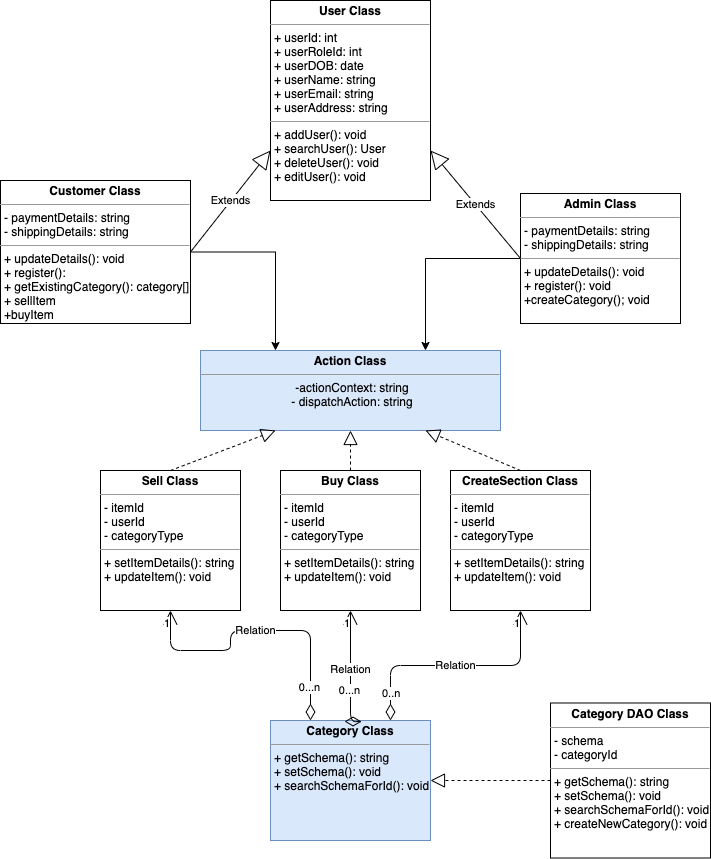

The diagram above was exported from draw.io. Its source (the exported page's mxGraphModel, read from the mxfile embedded in the PNG):
<mxGraphModel dx="1426" dy="737" grid="1" gridSize="10" guides="1" tooltips="1" connect="1" arrows="1" fold="1" page="1" pageScale="1" pageWidth="827" pageHeight="1169" math="0" shadow="0">
  <root>
    <mxCell id="WIyWlLk6GJQsqaUBKTNV-0" />
    <mxCell id="WIyWlLk6GJQsqaUBKTNV-1" parent="WIyWlLk6GJQsqaUBKTNV-0" />
    <mxCell id="pK9hgYDD1LuePrXNq3UI-9" value="&lt;p style=&quot;margin: 0px ; margin-top: 4px ; text-align: center&quot;&gt;&lt;b&gt;User Class&lt;/b&gt;&lt;/p&gt;&lt;hr size=&quot;1&quot;&gt;&lt;p style=&quot;margin: 0px ; margin-left: 4px&quot;&gt;+ userId: int&lt;/p&gt;&lt;p style=&quot;margin: 0px ; margin-left: 4px&quot;&gt;+ userRoleId: int&lt;/p&gt;&lt;p style=&quot;margin: 0px ; margin-left: 4px&quot;&gt;+ userDOB: date&lt;/p&gt;&lt;p style=&quot;margin: 0px ; margin-left: 4px&quot;&gt;+ userName: string&lt;/p&gt;&lt;p style=&quot;margin: 0px ; margin-left: 4px&quot;&gt;+ userEmail: string&lt;/p&gt;&lt;p style=&quot;margin: 0px ; margin-left: 4px&quot;&gt;+ userAddress: string&lt;br&gt;&lt;/p&gt;&lt;hr size=&quot;1&quot;&gt;&lt;p style=&quot;margin: 0px ; margin-left: 4px&quot;&gt;+ addUser(): void&lt;/p&gt;&lt;p style=&quot;margin: 0px ; margin-left: 4px&quot;&gt;+ searchUser(): User&lt;br&gt;&lt;/p&gt;&lt;p style=&quot;margin: 0px ; margin-left: 4px&quot;&gt;+ deleteUser(): void&lt;br&gt;&lt;/p&gt;&lt;p style=&quot;margin: 0px ; margin-left: 4px&quot;&gt;+ editUser(): void&lt;br&gt;&lt;/p&gt;" style="verticalAlign=top;align=left;overflow=fill;fontSize=12;fontFamily=Helvetica;html=1;" vertex="1" parent="WIyWlLk6GJQsqaUBKTNV-1">
      <mxGeometry x="310" y="80" width="160" height="200" as="geometry" />
    </mxCell>
    <mxCell id="pK9hgYDD1LuePrXNq3UI-57" style="edgeStyle=orthogonalEdgeStyle;rounded=0;orthogonalLoop=1;jettySize=auto;html=1;entryX=0.25;entryY=0;entryDx=0;entryDy=0;" edge="1" parent="WIyWlLk6GJQsqaUBKTNV-1" source="pK9hgYDD1LuePrXNq3UI-26" target="pK9hgYDD1LuePrXNq3UI-49">
      <mxGeometry relative="1" as="geometry" />
    </mxCell>
    <mxCell id="pK9hgYDD1LuePrXNq3UI-26" value="&lt;p style=&quot;margin: 0px ; margin-top: 4px ; text-align: center&quot;&gt;&lt;b&gt;Customer Class&lt;/b&gt;&lt;/p&gt;&lt;hr size=&quot;1&quot;&gt;&lt;p style=&quot;margin: 0px ; margin-left: 4px&quot;&gt;&lt;span&gt;- paymentDetails: string&lt;/span&gt;&lt;br&gt;&lt;/p&gt;&lt;p style=&quot;margin: 0px ; margin-left: 4px&quot;&gt;- shippingDetails: string&lt;span&gt;&lt;br&gt;&lt;/span&gt;&lt;/p&gt;&lt;hr size=&quot;1&quot;&gt;&lt;p style=&quot;margin: 0px ; margin-left: 4px&quot;&gt;+ updateDetails(): void&lt;/p&gt;&lt;p style=&quot;margin: 0px ; margin-left: 4px&quot;&gt;+ register():&amp;nbsp;&lt;/p&gt;&lt;p style=&quot;margin: 0px ; margin-left: 4px&quot;&gt;+ getExistingCategory(): category[]&lt;/p&gt;&lt;p style=&quot;margin: 0px ; margin-left: 4px&quot;&gt;+ sellItem&lt;/p&gt;&lt;p style=&quot;margin: 0px ; margin-left: 4px&quot;&gt;+buyItem&lt;/p&gt;" style="verticalAlign=top;align=left;overflow=fill;fontSize=12;fontFamily=Helvetica;html=1;" vertex="1" parent="WIyWlLk6GJQsqaUBKTNV-1">
      <mxGeometry x="40" y="260" width="190" height="143" as="geometry" />
    </mxCell>
    <mxCell id="pK9hgYDD1LuePrXNq3UI-30" value="Extends" style="endArrow=block;endSize=16;endFill=0;html=1;exitX=1;exitY=0.5;exitDx=0;exitDy=0;entryX=0;entryY=0.75;entryDx=0;entryDy=0;" edge="1" parent="WIyWlLk6GJQsqaUBKTNV-1" source="pK9hgYDD1LuePrXNq3UI-26" target="pK9hgYDD1LuePrXNq3UI-9">
      <mxGeometry width="160" relative="1" as="geometry">
        <mxPoint x="330" y="600" as="sourcePoint" />
        <mxPoint x="490" y="600" as="targetPoint" />
      </mxGeometry>
    </mxCell>
    <mxCell id="pK9hgYDD1LuePrXNq3UI-58" style="edgeStyle=orthogonalEdgeStyle;rounded=0;orthogonalLoop=1;jettySize=auto;html=1;entryX=0.75;entryY=0;entryDx=0;entryDy=0;" edge="1" parent="WIyWlLk6GJQsqaUBKTNV-1" source="pK9hgYDD1LuePrXNq3UI-31" target="pK9hgYDD1LuePrXNq3UI-49">
      <mxGeometry relative="1" as="geometry" />
    </mxCell>
    <mxCell id="pK9hgYDD1LuePrXNq3UI-31" value="&lt;p style=&quot;margin: 0px ; margin-top: 4px ; text-align: center&quot;&gt;&lt;b&gt;Admin Class&lt;/b&gt;&lt;/p&gt;&lt;hr size=&quot;1&quot;&gt;&lt;p style=&quot;margin: 0px ; margin-left: 4px&quot;&gt;&lt;span&gt;- paymentDetails: string&lt;/span&gt;&lt;br&gt;&lt;/p&gt;&lt;p style=&quot;margin: 0px ; margin-left: 4px&quot;&gt;- shippingDetails: string&lt;span&gt;&lt;br&gt;&lt;/span&gt;&lt;/p&gt;&lt;hr size=&quot;1&quot;&gt;&lt;p style=&quot;margin: 0px ; margin-left: 4px&quot;&gt;+ updateDetails(): void&lt;/p&gt;&lt;p style=&quot;margin: 0px ; margin-left: 4px&quot;&gt;+ register(): void&lt;/p&gt;&lt;p style=&quot;margin: 0px ; margin-left: 4px&quot;&gt;+createCategory(); void&lt;/p&gt;" style="verticalAlign=top;align=left;overflow=fill;fontSize=12;fontFamily=Helvetica;html=1;" vertex="1" parent="WIyWlLk6GJQsqaUBKTNV-1">
      <mxGeometry x="560" y="273" width="160" height="130" as="geometry" />
    </mxCell>
    <mxCell id="pK9hgYDD1LuePrXNq3UI-32" value="Extends" style="endArrow=block;endSize=16;endFill=0;html=1;exitX=0;exitY=0.5;exitDx=0;exitDy=0;entryX=1;entryY=0.75;entryDx=0;entryDy=0;" edge="1" parent="WIyWlLk6GJQsqaUBKTNV-1" source="pK9hgYDD1LuePrXNq3UI-31" target="pK9hgYDD1LuePrXNq3UI-9">
      <mxGeometry width="160" relative="1" as="geometry">
        <mxPoint x="240" y="348" as="sourcePoint" />
        <mxPoint x="320" y="350" as="targetPoint" />
      </mxGeometry>
    </mxCell>
    <mxCell id="pK9hgYDD1LuePrXNq3UI-33" value="&lt;p style=&quot;margin: 0px ; margin-top: 4px ; text-align: center&quot;&gt;&lt;b&gt;Category Class&lt;/b&gt;&lt;/p&gt;&lt;hr size=&quot;1&quot;&gt;&lt;p style=&quot;margin: 0px ; margin-left: 4px&quot;&gt;&lt;/p&gt;&lt;p style=&quot;margin: 0px ; margin-left: 4px&quot;&gt;+ getSchema(): string&lt;/p&gt;&lt;p style=&quot;margin: 0px ; margin-left: 4px&quot;&gt;+ setSchema(): void&lt;br&gt;&lt;/p&gt;&lt;p style=&quot;margin: 0px ; margin-left: 4px&quot;&gt;+ searchSchemaForId(): void&lt;/p&gt;" style="verticalAlign=top;align=left;overflow=fill;fontSize=12;fontFamily=Helvetica;html=1;fillColor=#dae8fc;strokeColor=#6c8ebf;" vertex="1" parent="WIyWlLk6GJQsqaUBKTNV-1">
      <mxGeometry x="310" y="800" width="160" height="120" as="geometry" />
    </mxCell>
    <mxCell id="pK9hgYDD1LuePrXNq3UI-34" value="&lt;p style=&quot;margin: 0px ; margin-top: 4px ; text-align: center&quot;&gt;&lt;b&gt;Category DAO Class&lt;/b&gt;&lt;/p&gt;&lt;hr size=&quot;1&quot;&gt;&lt;p style=&quot;margin: 0px ; margin-left: 4px&quot;&gt;- schema&lt;/p&gt;&lt;p style=&quot;margin: 0px ; margin-left: 4px&quot;&gt;- categoryId&lt;br&gt;&lt;/p&gt;&lt;hr size=&quot;1&quot;&gt;&lt;p style=&quot;margin: 0px ; margin-left: 4px&quot;&gt;+ getSchema(): string&lt;/p&gt;&lt;p style=&quot;margin: 0px ; margin-left: 4px&quot;&gt;+ setSchema(): void&lt;br&gt;&lt;/p&gt;&lt;p style=&quot;margin: 0px ; margin-left: 4px&quot;&gt;+ searchSchemaForId(): void&lt;/p&gt;&lt;p style=&quot;margin: 0px ; margin-left: 4px&quot;&gt;+ createNewCategory(): void&lt;br&gt;&lt;/p&gt;" style="verticalAlign=top;align=left;overflow=fill;fontSize=12;fontFamily=Helvetica;html=1;" vertex="1" parent="WIyWlLk6GJQsqaUBKTNV-1">
      <mxGeometry x="590" y="782.5" width="160" height="155" as="geometry" />
    </mxCell>
    <mxCell id="pK9hgYDD1LuePrXNq3UI-40" value="" style="endArrow=block;dashed=1;endFill=0;endSize=12;html=1;exitX=0;exitY=0.5;exitDx=0;exitDy=0;entryX=1;entryY=0.5;entryDx=0;entryDy=0;" edge="1" parent="WIyWlLk6GJQsqaUBKTNV-1" source="pK9hgYDD1LuePrXNq3UI-34" target="pK9hgYDD1LuePrXNq3UI-33">
      <mxGeometry width="160" relative="1" as="geometry">
        <mxPoint x="390" y="440" as="sourcePoint" />
        <mxPoint x="470" y="520" as="targetPoint" />
      </mxGeometry>
    </mxCell>
    <mxCell id="pK9hgYDD1LuePrXNq3UI-42" value="Relation" style="endArrow=open;html=1;endSize=12;startArrow=diamondThin;startSize=14;startFill=0;edgeStyle=orthogonalEdgeStyle;exitX=0.463;exitY=0.008;exitDx=0;exitDy=0;entryX=0.5;entryY=1;entryDx=0;entryDy=0;exitPerimeter=0;" edge="1" parent="WIyWlLk6GJQsqaUBKTNV-1" source="pK9hgYDD1LuePrXNq3UI-33" target="pK9hgYDD1LuePrXNq3UI-54">
      <mxGeometry relative="1" as="geometry">
        <mxPoint x="390" y="450" as="sourcePoint" />
        <mxPoint x="690" y="400" as="targetPoint" />
        <Array as="points">
          <mxPoint x="390" y="801" />
        </Array>
      </mxGeometry>
    </mxCell>
    <mxCell id="pK9hgYDD1LuePrXNq3UI-44" value="1" style="edgeLabel;resizable=0;html=1;align=right;verticalAlign=top;" connectable="0" vertex="1" parent="pK9hgYDD1LuePrXNq3UI-42">
      <mxGeometry x="1" relative="1" as="geometry" />
    </mxCell>
    <mxCell id="pK9hgYDD1LuePrXNq3UI-45" value="0...n" style="edgeLabel;html=1;align=center;verticalAlign=middle;resizable=0;points=[];" vertex="1" connectable="0" parent="pK9hgYDD1LuePrXNq3UI-42">
      <mxGeometry x="-0.7678" y="2" relative="1" as="geometry">
        <mxPoint y="-23" as="offset" />
      </mxGeometry>
    </mxCell>
    <mxCell id="pK9hgYDD1LuePrXNq3UI-46" value="Relation" style="endArrow=open;html=1;endSize=12;startArrow=diamondThin;startSize=14;startFill=0;edgeStyle=orthogonalEdgeStyle;exitX=0.25;exitY=0;exitDx=0;exitDy=0;entryX=0.5;entryY=1;entryDx=0;entryDy=0;" edge="1" parent="WIyWlLk6GJQsqaUBKTNV-1" source="pK9hgYDD1LuePrXNq3UI-33" target="pK9hgYDD1LuePrXNq3UI-52">
      <mxGeometry relative="1" as="geometry">
        <mxPoint x="350" y="450" as="sourcePoint" />
        <mxPoint x="135" y="420" as="targetPoint" />
        <Array as="points">
          <mxPoint x="350" y="710" />
          <mxPoint x="270" y="710" />
          <mxPoint x="270" y="730" />
          <mxPoint x="210" y="730" />
        </Array>
      </mxGeometry>
    </mxCell>
    <mxCell id="pK9hgYDD1LuePrXNq3UI-47" value="1" style="edgeLabel;resizable=0;html=1;align=right;verticalAlign=top;" connectable="0" vertex="1" parent="pK9hgYDD1LuePrXNq3UI-46">
      <mxGeometry x="1" relative="1" as="geometry" />
    </mxCell>
    <mxCell id="pK9hgYDD1LuePrXNq3UI-48" value="0...n" style="edgeLabel;html=1;align=center;verticalAlign=middle;resizable=0;points=[];" vertex="1" connectable="0" parent="pK9hgYDD1LuePrXNq3UI-46">
      <mxGeometry x="-0.7678" y="2" relative="1" as="geometry">
        <mxPoint as="offset" />
      </mxGeometry>
    </mxCell>
    <mxCell id="pK9hgYDD1LuePrXNq3UI-49" value="&lt;p style=&quot;margin: 0px ; margin-top: 4px ; text-align: center&quot;&gt;&lt;b&gt;Action Class&lt;/b&gt;&lt;/p&gt;&lt;hr size=&quot;1&quot;&gt;&lt;p style=&quot;text-align: center ; margin: 0px 0px 0px 4px&quot;&gt;&lt;span&gt;-actionContext: string&lt;/span&gt;&lt;/p&gt;&lt;p style=&quot;text-align: center ; margin: 0px 0px 0px 4px&quot;&gt;- dispatchAction: string&lt;/p&gt;" style="verticalAlign=top;align=left;overflow=fill;fontSize=12;fontFamily=Helvetica;html=1;fillColor=#dae8fc;strokeColor=#6c8ebf;" vertex="1" parent="WIyWlLk6GJQsqaUBKTNV-1">
      <mxGeometry x="240" y="430" width="300" height="80" as="geometry" />
    </mxCell>
    <mxCell id="pK9hgYDD1LuePrXNq3UI-52" value="&lt;p style=&quot;margin: 0px ; margin-top: 4px ; text-align: center&quot;&gt;&lt;b&gt;Sell Class&lt;/b&gt;&lt;/p&gt;&lt;hr size=&quot;1&quot;&gt;&lt;p style=&quot;margin: 0px ; margin-left: 4px&quot;&gt;- itemId&lt;/p&gt;&lt;p style=&quot;margin: 0px ; margin-left: 4px&quot;&gt;- userId&lt;br&gt;&lt;/p&gt;&lt;p style=&quot;margin: 0px ; margin-left: 4px&quot;&gt;- categoryType&lt;/p&gt;&lt;hr size=&quot;1&quot;&gt;&lt;p style=&quot;margin: 0px ; margin-left: 4px&quot;&gt;+ setItemDetails(): string&lt;/p&gt;&lt;p style=&quot;margin: 0px ; margin-left: 4px&quot;&gt;+ updateItem(): void&lt;/p&gt;" style="verticalAlign=top;align=left;overflow=fill;fontSize=12;fontFamily=Helvetica;html=1;" vertex="1" parent="WIyWlLk6GJQsqaUBKTNV-1">
      <mxGeometry x="140" y="550" width="140" height="140" as="geometry" />
    </mxCell>
    <mxCell id="pK9hgYDD1LuePrXNq3UI-53" value="" style="endArrow=block;dashed=1;endFill=0;endSize=12;html=1;exitX=0.5;exitY=0;exitDx=0;exitDy=0;entryX=0.25;entryY=1;entryDx=0;entryDy=0;" edge="1" parent="WIyWlLk6GJQsqaUBKTNV-1" source="pK9hgYDD1LuePrXNq3UI-52" target="pK9hgYDD1LuePrXNq3UI-49">
      <mxGeometry width="160" relative="1" as="geometry">
        <mxPoint x="600" y="870" as="sourcePoint" />
        <mxPoint x="480" y="870" as="targetPoint" />
      </mxGeometry>
    </mxCell>
    <mxCell id="pK9hgYDD1LuePrXNq3UI-54" value="&lt;p style=&quot;margin: 0px ; margin-top: 4px ; text-align: center&quot;&gt;&lt;b&gt;Buy Class&lt;/b&gt;&lt;/p&gt;&lt;hr size=&quot;1&quot;&gt;&lt;p style=&quot;margin: 0px ; margin-left: 4px&quot;&gt;- itemId&lt;/p&gt;&lt;p style=&quot;margin: 0px ; margin-left: 4px&quot;&gt;- userId&lt;br&gt;&lt;/p&gt;&lt;p style=&quot;margin: 0px ; margin-left: 4px&quot;&gt;- categoryType&lt;/p&gt;&lt;hr size=&quot;1&quot;&gt;&lt;p style=&quot;margin: 0px ; margin-left: 4px&quot;&gt;+ setItemDetails(): string&lt;/p&gt;&lt;p style=&quot;margin: 0px ; margin-left: 4px&quot;&gt;+ updateItem(): void&lt;/p&gt;" style="verticalAlign=top;align=left;overflow=fill;fontSize=12;fontFamily=Helvetica;html=1;" vertex="1" parent="WIyWlLk6GJQsqaUBKTNV-1">
      <mxGeometry x="320" y="550" width="140" height="140" as="geometry" />
    </mxCell>
    <mxCell id="pK9hgYDD1LuePrXNq3UI-56" value="" style="endArrow=block;dashed=1;endFill=0;endSize=12;html=1;exitX=0.5;exitY=0;exitDx=0;exitDy=0;entryX=0.5;entryY=1;entryDx=0;entryDy=0;" edge="1" parent="WIyWlLk6GJQsqaUBKTNV-1" source="pK9hgYDD1LuePrXNq3UI-54" target="pK9hgYDD1LuePrXNq3UI-49">
      <mxGeometry width="160" relative="1" as="geometry">
        <mxPoint x="220" y="560" as="sourcePoint" />
        <mxPoint x="325" y="490" as="targetPoint" />
      </mxGeometry>
    </mxCell>
    <mxCell id="pK9hgYDD1LuePrXNq3UI-59" value="&lt;p style=&quot;margin: 0px ; margin-top: 4px ; text-align: center&quot;&gt;&lt;b&gt;CreateSection Class&lt;/b&gt;&lt;/p&gt;&lt;hr size=&quot;1&quot;&gt;&lt;p style=&quot;margin: 0px ; margin-left: 4px&quot;&gt;- itemId&lt;/p&gt;&lt;p style=&quot;margin: 0px ; margin-left: 4px&quot;&gt;- userId&lt;br&gt;&lt;/p&gt;&lt;p style=&quot;margin: 0px ; margin-left: 4px&quot;&gt;- categoryType&lt;/p&gt;&lt;hr size=&quot;1&quot;&gt;&lt;p style=&quot;margin: 0px ; margin-left: 4px&quot;&gt;+ setItemDetails(): string&lt;/p&gt;&lt;p style=&quot;margin: 0px ; margin-left: 4px&quot;&gt;+ updateItem(): void&lt;/p&gt;" style="verticalAlign=top;align=left;overflow=fill;fontSize=12;fontFamily=Helvetica;html=1;" vertex="1" parent="WIyWlLk6GJQsqaUBKTNV-1">
      <mxGeometry x="490" y="550" width="140" height="140" as="geometry" />
    </mxCell>
    <mxCell id="pK9hgYDD1LuePrXNq3UI-60" value="" style="endArrow=block;dashed=1;endFill=0;endSize=12;html=1;exitX=0.5;exitY=0;exitDx=0;exitDy=0;entryX=0.75;entryY=1;entryDx=0;entryDy=0;" edge="1" parent="WIyWlLk6GJQsqaUBKTNV-1" source="pK9hgYDD1LuePrXNq3UI-59" target="pK9hgYDD1LuePrXNq3UI-49">
      <mxGeometry width="160" relative="1" as="geometry">
        <mxPoint x="400" y="560" as="sourcePoint" />
        <mxPoint x="400" y="520" as="targetPoint" />
      </mxGeometry>
    </mxCell>
    <mxCell id="pK9hgYDD1LuePrXNq3UI-61" value="Relation" style="endArrow=open;html=1;endSize=12;startArrow=diamondThin;startSize=14;startFill=0;edgeStyle=orthogonalEdgeStyle;entryX=0.5;entryY=1;entryDx=0;entryDy=0;exitX=0.75;exitY=0;exitDx=0;exitDy=0;" edge="1" parent="WIyWlLk6GJQsqaUBKTNV-1" source="pK9hgYDD1LuePrXNq3UI-33" target="pK9hgYDD1LuePrXNq3UI-59">
      <mxGeometry relative="1" as="geometry">
        <mxPoint x="490" y="730" as="sourcePoint" />
        <mxPoint x="650" y="730" as="targetPoint" />
      </mxGeometry>
    </mxCell>
    <mxCell id="pK9hgYDD1LuePrXNq3UI-62" value="0..n" style="edgeLabel;resizable=0;html=1;align=left;verticalAlign=top;" connectable="0" vertex="1" parent="pK9hgYDD1LuePrXNq3UI-61">
      <mxGeometry x="-1" relative="1" as="geometry">
        <mxPoint x="-10" y="-40" as="offset" />
      </mxGeometry>
    </mxCell>
    <mxCell id="pK9hgYDD1LuePrXNq3UI-63" value="1" style="edgeLabel;resizable=0;html=1;align=right;verticalAlign=top;" connectable="0" vertex="1" parent="pK9hgYDD1LuePrXNq3UI-61">
      <mxGeometry x="1" relative="1" as="geometry" />
    </mxCell>
  </root>
</mxGraphModel>